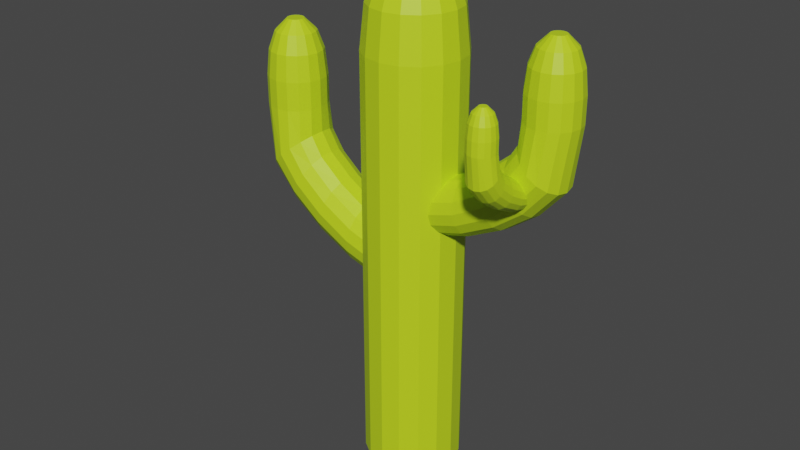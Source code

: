 # Source: cargame-cactus.blend  (saved by Blender 3.1.7; exported with 4.5.12 LTS)
import bpy
from mathutils import Matrix  # noqa: F401  (used for matrix-valued properties, if any)

bpy.ops.wm.read_factory_settings(use_empty=True)
scene = bpy.context.scene
scene.name = 'Scene'

# ---- collections
col_collection = bpy.data.collections.new('Collection'); scene.collection.children.link(col_collection)

# ---- materials (node trees are filled in below, after node groups)
mat_material_001 = bpy.data.materials.new('Material.001')
mat_material_001.use_transparent_shadow = False

# ---- material node trees
mat_material_001.use_nodes = True; mat_material_001.node_tree.nodes.clear()
_N = mat_material_001.node_tree.nodes; _L = mat_material_001.node_tree.links
n0 = _N.new('ShaderNodeBsdfPrincipled'); n0.name = 'Principled BSDF'; n0.location = (10, 300)
n0.distribution = 'GGX'
n0.subsurface_method = 'RANDOM_WALK_SKIN'
n0.inputs[0].default_value = (0.5583, 0.7991, 0.0137, 1.0)
n0.inputs[3].default_value = 1.45
n0.inputs[27].default_value = (0.0, 0.0, 0.0, 1.0)
n0.inputs[28].default_value = 1.0
n1 = _N.new('ShaderNodeOutputMaterial'); n1.name = 'Material Output'; n1.location = (300, 300)
_L.new(n0.outputs[0], n1.inputs[0])
n1.is_active_output = True

# ---- world
world_world = bpy.data.worlds.new('World'); scene.world = world_world
world_world.use_nodes = True; world_world.node_tree.nodes.clear()
_N = world_world.node_tree.nodes; _L = world_world.node_tree.links
n0 = _N.new('ShaderNodeOutputWorld'); n0.name = 'World Output'; n0.location = (300, 300)
n1 = _N.new('ShaderNodeBackground'); n1.name = 'Background'; n1.location = (10, 300)
n1.inputs[0].default_value = (0.05088, 0.05088, 0.05088, 1.0)
_L.new(n1.outputs[0], n0.inputs[0])
n0.is_active_output = True
world_world.color = (0.05088, 0.05088, 0.05088)
world_world.use_sun_shadow = False
world_world.sun_shadow_jitter_overblur = 0.0

# ---- meshes
me_cylinder = bpy.data.meshes.new('Cylinder')
me_cylinder.from_pydata([(0.0, 1.0, 0.0008426), (0.3827, 0.9239, 0.0008426), (0.7071, 0.7071, 0.0008426), (0.9239, 0.3827, 0.0008426), (1.0, -4.371e-08, 0.0008426), (0.9239, -0.3827, 0.0008426), (0.7071, -0.7071, 0.0008426), (0.3827, -0.9239, 0.0008426), (-8.742e-08, -1.0, 0.0008426), (-0.3827, -0.9239, 0.0008426), (-0.7071, -0.7071, 0.0008426), (-0.9239, -0.3827, 0.0008426), (-1.0, 1.192e-08, 0.0008426), (-0.9239, 0.3827, 0.0008426), (-0.7071, 0.7071, 0.0008426), (-0.3827, 0.9239, 0.0008426), (-1.816e-07, 0.2872, 10.53), (0.1099, 0.2654, 10.53), (0.2031, 0.2031, 10.53), (0.2654, 0.1099, 10.53), (0.2872, -1.97e-07, 10.53), (0.2654, -0.1099, 10.53), (0.2031, -0.2031, 10.53), (0.1099, -0.2654, 10.53), (2.93e-08, -0.2872, 10.53), (-0.1099, -0.2654, 10.53), (-0.2031, -0.2031, 10.53), (-0.2654, -0.1099, 10.53), (-0.2872, -1.033e-07, 10.53), (-0.2654, 0.1099, 10.53), (-0.2031, 0.2031, 10.53), (-0.1099, 0.2654, 10.53), (0.0, 1.0, 8.648), (0.3827, 0.9239, 8.648), (0.7071, 0.7071, 8.648), (0.9239, 0.3827, 8.648), (1.0, -4.371e-08, 8.648), (0.9239, -0.3827, 8.648), (0.7071, -0.7071, 8.648), (0.3827, -0.9239, 8.648), (-8.742e-08, -1.0, 8.648), (-0.3827, -0.9239, 8.648), (-0.7071, -0.7071, 8.648), (-0.9239, -0.3827, 8.648), (-1.0, 1.192e-08, 8.648), (-0.9239, 0.3827, 8.648), (-0.7071, 0.7071, 8.648), (-0.3827, 0.9239, 8.648), (-2.719e-08, 0.9094, 9.522), (-7.896e-08, 0.6904, 10.13), (0.2642, 0.6379, 10.13), (0.348, 0.8402, 9.522), (0.4882, 0.4882, 10.13), (0.6431, 0.6431, 9.522), (0.6379, 0.2642, 10.13), (0.8402, 0.348, 9.522), (0.6904, -1.105e-07, 10.13), (0.9094, -6.714e-08, 9.522), (0.6379, -0.2642, 10.13), (0.8402, -0.348, 9.522), (0.4882, -0.4882, 10.13), (0.6431, -0.6431, 9.522), (0.2642, -0.6379, 10.13), (0.348, -0.8402, 9.522), (-3.964e-08, -0.6904, 10.13), (-7.372e-08, -0.9094, 9.522), (-0.2642, -0.6379, 10.13), (-0.348, -0.8402, 9.522), (-0.4882, -0.4882, 10.13), (-0.6431, -0.6431, 9.522), (-0.6379, -0.2642, 10.13), (-0.8402, -0.348, 9.522), (-0.6904, -3.922e-08, 10.13), (-0.9094, -5.675e-09, 9.522), (-0.6379, 0.2642, 10.13), (-0.8402, 0.348, 9.522), (-0.4882, 0.4882, 10.13), (-0.6431, 0.6431, 9.522), (-0.2642, 0.6379, 10.13), (-0.348, 0.8402, 9.522), (0.6992, 0.5894, 5.807), (0.6992, 0.5445, 5.582), (0.6992, 0.4168, 5.391), (0.6992, 0.2255, 5.263), (0.6992, -4.044e-07, 5.218), (0.6992, -0.2255, 5.263), (0.6992, -0.4168, 5.391), (0.6992, -0.5445, 5.582), (0.6992, -0.5894, 5.807), (0.6992, -0.5445, 6.033), (0.6992, -0.4168, 6.224), (0.6992, -0.2255, 6.352), (0.6992, -5.3e-07, 6.397), (0.6992, 0.2255, 6.352), (0.6992, 0.4168, 6.224), (0.6992, 0.5445, 6.033), (2.931, 0.152, 9.523), (2.989, 0.1405, 9.523), (3.038, 0.1075, 9.523), (3.071, 0.05818, 9.523), (3.083, -5.629e-07, 9.523), (3.071, -0.05818, 9.523), (3.038, -0.1075, 9.523), (2.989, -0.1405, 9.523), (2.931, -0.152, 9.523), (2.872, -0.1405, 9.523), (2.823, -0.1075, 9.523), (2.79, -0.05818, 9.523), (2.779, -5.133e-07, 9.523), (2.79, 0.05818, 9.523), (2.823, 0.1075, 9.523), (2.872, 0.1405, 9.523), (2.931, 0.5293, 8.529), (3.133, 0.489, 8.529), (3.305, 0.3743, 8.529), (3.42, 0.2026, 8.529), (3.46, -4.817e-07, 8.529), (3.42, -0.2026, 8.529), (3.305, -0.3743, 8.529), (3.133, -0.489, 8.529), (2.931, -0.5293, 8.529), (2.728, -0.489, 8.529), (2.556, -0.3743, 8.529), (2.442, -0.2026, 8.529), (2.401, -4.523e-07, 8.529), (2.442, 0.2026, 8.529), (2.556, 0.3743, 8.529), (2.728, 0.489, 8.529), (2.931, 0.4814, 8.991), (2.931, 0.3655, 9.311), (3.07, 0.3376, 9.311), (3.115, 0.4447, 8.991), (3.189, 0.2584, 9.311), (3.271, 0.3404, 8.991), (3.268, 0.1399, 9.311), (3.375, 0.1842, 8.991), (3.296, -5.171e-07, 9.311), (3.412, -4.941e-07, 8.991), (3.268, -0.1399, 9.311), (3.375, -0.1842, 8.991), (3.189, -0.2584, 9.311), (3.271, -0.3404, 8.991), (3.07, -0.3376, 9.311), (3.115, -0.4448, 8.991), (2.931, -0.3655, 9.311), (2.931, -0.4814, 8.991), (2.791, -0.3376, 9.311), (2.746, -0.4448, 8.991), (2.672, -0.2584, 9.311), (2.59, -0.3404, 8.991), (2.593, -0.1399, 9.311), (2.486, -0.1842, 8.991), (2.565, -4.794e-07, 9.311), (2.449, -4.616e-07, 8.991), (2.593, 0.1399, 9.311), (2.486, 0.1842, 8.991), (2.672, 0.2584, 9.311), (2.59, 0.3404, 8.991), (2.791, 0.3376, 9.311), (2.746, 0.4447, 8.991), (2.728, 0.489, 8.018), (2.931, 0.5293, 8.018), (3.133, 0.489, 8.018), (3.305, 0.3743, 8.018), (3.42, 0.2026, 8.018), (3.46, -4.817e-07, 8.018), (3.42, -0.2026, 8.018), (3.305, -0.3743, 8.018), (3.133, -0.489, 8.018), (2.931, -0.5293, 8.018), (2.728, -0.489, 8.018), (2.556, -0.3743, 8.018), (2.442, -0.2026, 8.018), (2.401, -4.523e-07, 8.018), (2.442, 0.2026, 8.018), (2.556, 0.3743, 8.018), (2.843, 0.5894, 7.203), (2.486, 0.5894, 6.745), (1.96, 0.5894, 6.335), (1.338, 0.5894, 6.004), (3.016, 0.5445, 7.058), (2.599, 0.5445, 6.55), (2.038, 0.5445, 6.123), (1.377, 0.5445, 5.782), (3.163, 0.4168, 6.935), (2.694, 0.4168, 6.384), (2.103, 0.4168, 5.944), (1.411, 0.4168, 5.593), (3.26, 0.2255, 6.853), (2.758, 0.2255, 6.274), (2.147, 0.2255, 5.824), (1.433, 0.2255, 5.467), (3.295, -4.327e-07, 6.825), (2.781, -4.15e-07, 6.235), (2.162, -4.092e-07, 5.782), (1.441, -4.056e-07, 5.423), (3.26, -0.2255, 6.853), (2.758, -0.2255, 6.274), (2.147, -0.2255, 5.824), (1.433, -0.2255, 5.467), (3.163, -0.4168, 6.935), (2.694, -0.4168, 6.384), (2.103, -0.4168, 5.944), (1.411, -0.4168, 5.593), (3.016, -0.5445, 7.058), (2.599, -0.5445, 6.55), (2.038, -0.5445, 6.123), (1.377, -0.5445, 5.782), (2.843, -0.5894, 7.203), (2.486, -0.5894, 6.745), (1.96, -0.5894, 6.335), (1.338, -0.5894, 6.004), (2.671, -0.5445, 7.348), (2.373, -0.5445, 6.941), (1.883, -0.5445, 6.547), (1.299, -0.5445, 6.226), (2.524, -0.4168, 7.471), (2.278, -0.4168, 7.106), (1.818, -0.4168, 6.727), (1.266, -0.4168, 6.414), (2.426, -0.2255, 7.553), (2.214, -0.2255, 7.217), (1.774, -0.2255, 6.847), (1.244, -0.2255, 6.54), (2.392, -5.017e-07, 7.582), (2.191, -5.194e-07, 7.256), (1.759, -5.252e-07, 6.889), (1.236, -5.288e-07, 6.584), (2.426, 0.2255, 7.553), (2.214, 0.2255, 7.217), (1.774, 0.2255, 6.847), (1.244, 0.2255, 6.54), (2.524, 0.4168, 7.471), (2.278, 0.4168, 7.106), (1.818, 0.4168, 6.727), (1.266, 0.4168, 6.414), (1.299, 0.5445, 6.226), (1.883, 0.5445, 6.547), (2.373, 0.5445, 6.941), (2.671, 0.5445, 7.348), (-0.4431, -0.6684, 4.445), (-0.4431, -0.6175, 4.189), (-0.4431, -0.4726, 3.972), (-0.4431, -0.2558, 3.827), (-0.4431, 1.028e-07, 3.776), (-0.4431, 0.2558, 3.827), (-0.4431, 0.4726, 3.972), (-0.4431, 0.6175, 4.189), (-0.4431, 0.6684, 4.445), (-0.4431, 0.6175, 4.7), (-0.4431, 0.4726, 4.917), (-0.4431, 0.2558, 5.062), (-0.4431, 2.452e-07, 5.113), (-0.4431, -0.2558, 5.062), (-0.4431, -0.4726, 4.917), (-0.4431, -0.6175, 4.7), (-2.974, -0.1724, 8.659), (-3.04, -0.1593, 8.659), (-3.096, -0.1219, 8.659), (-3.133, -0.06599, 8.659), (-3.146, -5.982e-07, 8.659), (-3.133, 0.06599, 8.659), (-3.096, 0.1219, 8.659), (-3.04, 0.1593, 8.659), (-2.974, 0.1724, 8.659), (-2.908, 0.1593, 8.659), (-2.852, 0.1219, 8.659), (-2.814, 0.06599, 8.659), (-2.801, -5.421e-07, 8.659), (-2.814, -0.06599, 8.659), (-2.852, -0.1219, 8.659), (-2.908, -0.1593, 8.659), (-2.974, -0.6003, 7.531), (-3.203, -0.5546, 7.531), (-3.398, -0.4245, 7.531), (-3.528, -0.2297, 7.531), (-3.574, -8.297e-07, 7.531), (-3.528, 0.2297, 7.531), (-3.398, 0.4245, 7.531), (-3.203, 0.5546, 7.531), (-2.974, 0.6003, 7.531), (-2.744, 0.5546, 7.531), (-2.549, 0.4245, 7.531), (-2.419, 0.2297, 7.531), (-2.373, -4.719e-07, 7.531), (-2.419, -0.2297, 7.531), (-2.549, -0.4245, 7.531), (-2.744, -0.5546, 7.531), (-2.974, -0.546, 8.055), (-2.974, -0.4145, 8.418), (-3.132, -0.3829, 8.418), (-3.183, -0.5044, 8.055), (-3.267, -0.2931, 8.418), (-3.36, -0.386, 8.055), (-3.357, -0.1586, 8.418), (-3.478, -0.2089, 8.055), (-3.388, -7.291e-07, 8.418), (-3.52, -7.979e-07, 8.055), (-3.357, 0.1586, 8.418), (-3.478, 0.2089, 8.055), (-3.267, 0.2931, 8.418), (-3.36, 0.386, 8.055), (-3.132, 0.3829, 8.418), (-3.183, 0.5044, 8.055), (-2.974, 0.4145, 8.418), (-2.974, 0.546, 8.055), (-2.815, 0.3829, 8.418), (-2.765, 0.5044, 8.055), (-2.681, 0.2931, 8.418), (-2.588, 0.386, 8.055), (-2.591, 0.1586, 8.418), (-2.469, 0.2089, 8.055), (-2.559, -5.017e-07, 8.418), (-2.428, -4.79e-07, 8.055), (-2.591, -0.1586, 8.418), (-2.469, -0.2089, 8.055), (-2.681, -0.2931, 8.418), (-2.588, -0.386, 8.055), (-2.815, -0.3829, 8.418), (-2.765, -0.5044, 8.055), (-2.744, -0.5546, 6.951), (-2.974, -0.6003, 6.951), (-3.203, -0.5546, 6.951), (-3.398, -0.4245, 6.951), (-3.528, -0.2297, 6.951), (-3.574, -8.297e-07, 6.951), (-3.528, 0.2297, 6.951), (-3.398, 0.4245, 6.951), (-3.203, 0.5546, 6.951), (-2.974, 0.6003, 6.951), (-2.744, 0.5546, 6.951), (-2.549, 0.4245, 6.951), (-2.419, 0.2297, 6.951), (-2.373, -4.719e-07, 6.951), (-2.419, -0.2297, 6.951), (-2.549, -0.4245, 6.951), (-2.875, -0.6684, 6.028), (-2.469, -0.6684, 5.508), (-1.873, -0.6684, 5.043), (-1.168, -0.6684, 4.667), (-3.071, -0.6175, 5.863), (-2.597, -0.6175, 5.287), (-1.961, -0.6175, 4.803), (-1.212, -0.6175, 4.415), (-3.237, -0.4726, 5.724), (-2.706, -0.4726, 5.099), (-2.035, -0.4726, 4.599), (-1.25, -0.4726, 4.202), (-3.348, -0.2558, 5.631), (-2.778, -0.2558, 4.973), (-2.085, -0.2558, 4.463), (-1.275, -0.2558, 4.059), (-3.387, -8.243e-07, 5.598), (-2.804, -6.544e-07, 4.929), (-2.102, -4.323e-07, 4.415), (-1.284, -1.698e-07, 4.009), (-3.348, 0.2558, 5.631), (-2.778, 0.2558, 4.973), (-2.085, 0.2558, 4.463), (-1.275, 0.2558, 4.059), (-3.237, 0.4726, 5.724), (-2.706, 0.4726, 5.099), (-2.035, 0.4726, 4.599), (-1.25, 0.4726, 4.202), (-3.071, 0.6175, 5.863), (-2.597, 0.6175, 5.287), (-1.961, 0.6175, 4.803), (-1.212, 0.6175, 4.415), (-2.875, 0.6684, 6.028), (-2.469, 0.6684, 5.508), (-1.873, 0.6684, 5.043), (-1.168, 0.6684, 4.667), (-2.679, 0.6175, 6.192), (-2.342, 0.6175, 5.73), (-1.786, 0.6175, 5.284), (-1.123, 0.6175, 4.919), (-2.513, 0.4726, 6.331), (-2.233, 0.4726, 5.917), (-1.712, 0.4726, 5.487), (-1.086, 0.4726, 5.133), (-2.402, 0.2558, 6.425), (-2.161, 0.2558, 6.043), (-1.662, 0.2558, 5.624), (-1.061, 0.2558, 5.275), (-2.363, -4.124e-07, 6.457), (-2.135, -3.182e-07, 6.087), (-1.645, -1.518e-07, 5.671), (-1.052, 4.551e-08, 5.325), (-2.402, -0.2558, 6.425), (-2.161, -0.2558, 6.043), (-1.662, -0.2558, 5.624), (-1.061, -0.2558, 5.275), (-2.513, -0.4726, 6.331), (-2.233, -0.4726, 5.917), (-1.712, -0.4726, 5.487), (-1.086, -0.4726, 5.133), (-1.123, -0.6175, 4.919), (-1.786, -0.6175, 5.284), (-2.342, -0.6175, 5.73), (-2.679, -0.6175, 6.192), (2.837, -0.2867, 6.691), (2.813, -0.2867, 6.574), (2.747, -0.2867, 6.475), (2.648, -0.2867, 6.409), (2.53, -0.2867, 6.385), (2.413, -0.2867, 6.409), (2.314, -0.2867, 6.475), (2.248, -0.2867, 6.574), (2.224, -0.2867, 6.691), (2.248, -0.2867, 6.809), (2.314, -0.2867, 6.908), (2.413, -0.2867, 6.974), (2.53, -0.2867, 6.998), (2.648, -0.2867, 6.974), (2.747, -0.2867, 6.908), (2.813, -0.2867, 6.809), (2.609, -1.446, 8.621), (2.603, -1.476, 8.621), (2.586, -1.501, 8.621), (2.561, -1.519, 8.621), (2.53, -1.525, 8.621), (2.5, -1.519, 8.621), (2.475, -1.501, 8.621), (2.457, -1.476, 8.621), (2.451, -1.446, 8.621), (2.457, -1.415, 8.621), (2.475, -1.39, 8.621), (2.5, -1.373, 8.621), (2.53, -1.367, 8.621), (2.561, -1.373, 8.621), (2.586, -1.39, 8.621), (2.603, -1.415, 8.621), (2.805, -1.446, 8.105), (2.784, -1.551, 8.105), (2.725, -1.64, 8.105), (2.636, -1.7, 8.105), (2.53, -1.721, 8.105), (2.425, -1.7, 8.105), (2.336, -1.64, 8.105), (2.276, -1.551, 8.105), (2.255, -1.446, 8.105), (2.276, -1.34, 8.105), (2.336, -1.251, 8.105), (2.425, -1.192, 8.105), (2.53, -1.171, 8.105), (2.636, -1.192, 8.105), (2.725, -1.251, 8.105), (2.784, -1.34, 8.105), (2.78, -1.446, 8.345), (2.72, -1.446, 8.511), (2.706, -1.518, 8.511), (2.761, -1.541, 8.345), (2.665, -1.58, 8.511), (2.707, -1.622, 8.345), (2.603, -1.621, 8.511), (2.626, -1.677, 8.345), (2.53, -1.635, 8.511), (2.53, -1.696, 8.345), (2.458, -1.621, 8.511), (2.435, -1.677, 8.345), (2.396, -1.58, 8.511), (2.354, -1.622, 8.345), (2.355, -1.518, 8.511), (2.299, -1.541, 8.345), (2.341, -1.446, 8.511), (2.28, -1.446, 8.345), (2.355, -1.373, 8.511), (2.299, -1.35, 8.345), (2.396, -1.311, 8.511), (2.354, -1.269, 8.345), (2.458, -1.27, 8.511), (2.435, -1.215, 8.345), (2.53, -1.256, 8.511), (2.53, -1.196, 8.345), (2.603, -1.27, 8.511), (2.626, -1.215, 8.345), (2.665, -1.311, 8.511), (2.707, -1.269, 8.345), (2.706, -1.373, 8.511), (2.761, -1.35, 8.345), (2.784, -1.34, 7.839), (2.805, -1.446, 7.839), (2.784, -1.551, 7.839), (2.725, -1.64, 7.839), (2.636, -1.7, 7.839), (2.53, -1.721, 7.839), (2.425, -1.7, 7.839), (2.336, -1.64, 7.839), (2.276, -1.551, 7.839), (2.255, -1.446, 7.839), (2.276, -1.34, 7.839), (2.336, -1.251, 7.839), (2.425, -1.192, 7.839), (2.53, -1.171, 7.839), (2.636, -1.192, 7.839), (2.725, -1.251, 7.839), (2.837, -1.4, 7.416), (2.837, -1.215, 7.178), (2.837, -0.9417, 6.966), (2.837, -0.6186, 6.793), (2.813, -1.49, 7.341), (2.813, -1.273, 7.077), (2.813, -0.9818, 6.856), (2.813, -0.6389, 6.678), (2.747, -1.566, 7.277), (2.747, -1.323, 6.991), (2.747, -1.016, 6.762), (2.747, -0.6562, 6.58), (2.648, -1.617, 7.235), (2.648, -1.356, 6.934), (2.648, -1.038, 6.7), (2.648, -0.6677, 6.515), (2.53, -1.635, 7.22), (2.53, -1.368, 6.913), (2.53, -1.046, 6.678), (2.53, -0.6717, 6.492), (2.413, -1.617, 7.235), (2.413, -1.356, 6.934), (2.413, -1.038, 6.7), (2.413, -0.6677, 6.515), (2.314, -1.566, 7.277), (2.314, -1.323, 6.991), (2.314, -1.016, 6.762), (2.314, -0.6562, 6.58), (2.248, -1.49, 7.341), (2.248, -1.273, 7.077), (2.248, -0.9818, 6.856), (2.248, -0.6389, 6.678), (2.224, -1.4, 7.416), (2.224, -1.215, 7.178), (2.224, -0.9417, 6.966), (2.224, -0.6186, 6.793), (2.248, -1.311, 7.492), (2.248, -1.156, 7.28), (2.248, -0.9016, 7.076), (2.248, -0.5982, 6.909), (2.314, -1.234, 7.556), (2.314, -1.106, 7.366), (2.314, -0.8677, 7.169), (2.314, -0.581, 7.007), (2.413, -1.184, 7.598), (2.413, -1.073, 7.423), (2.413, -0.845, 7.231), (2.413, -0.5695, 7.072), (2.53, -1.166, 7.613), (2.53, -1.062, 7.444), (2.53, -0.837, 7.253), (2.53, -0.5654, 7.095), (2.648, -1.184, 7.598), (2.648, -1.073, 7.423), (2.648, -0.845, 7.231), (2.648, -0.5695, 7.072), (2.747, -1.234, 7.556), (2.747, -1.106, 7.366), (2.747, -0.8677, 7.169), (2.747, -0.581, 7.007), (2.813, -0.5982, 6.909), (2.813, -0.9016, 7.076), (2.813, -1.156, 7.28), (2.813, -1.311, 7.492)], [], [(0, 32, 33, 1), (37, 36, 57, 59), (38, 37, 59, 61), (39, 38, 61, 63), (40, 39, 63, 65), (41, 40, 65, 67), (42, 41, 67, 69), (43, 42, 69, 71), (44, 43, 71, 73), (45, 44, 73, 75), (46, 45, 75, 77), (47, 46, 77, 79), (35, 34, 53, 55), (36, 35, 55, 57), (0, 1, 2, 3, 4, 5, 6, 7, 8, 9, 10, 11, 12, 13, 14, 15), (50, 49, 16, 17), (1, 33, 34, 2), (2, 34, 35, 3), (3, 35, 36, 4), (4, 36, 37, 5), (5, 37, 38, 6), (6, 38, 39, 7), (7, 39, 40, 8), (8, 40, 41, 9), (9, 41, 42, 10), (10, 42, 43, 11), (11, 43, 44, 12), (12, 44, 45, 13), (13, 45, 46, 14), (14, 46, 47, 15), (15, 47, 32, 0), (17, 16, 31, 30, 29, 28, 27, 26, 25, 24, 23, 22, 21, 20, 19, 18), (49, 78, 31, 16), (52, 50, 17, 18), (54, 52, 18, 19), (56, 54, 19, 20), (58, 56, 20, 21), (60, 58, 21, 22), (62, 60, 22, 23), (64, 62, 23, 24), (66, 64, 24, 25), (68, 66, 25, 26), (70, 68, 26, 27), (72, 70, 27, 28), (74, 72, 28, 29), (76, 74, 29, 30), (78, 76, 30, 31), (33, 32, 48, 51), (34, 33, 51, 53), (49, 50, 51, 48), (50, 52, 53, 51), (52, 54, 55, 53), (54, 56, 57, 55), (56, 58, 59, 57), (58, 60, 61, 59), (60, 62, 63, 61), (62, 64, 65, 63), (64, 66, 67, 65), (66, 68, 69, 67), (68, 70, 71, 69), (70, 72, 73, 71), (72, 74, 75, 73), (74, 76, 77, 75), (76, 78, 79, 77), (78, 49, 48, 79), (32, 47, 79, 48), (161, 112, 113, 162), (117, 116, 137, 139), (118, 117, 139, 141), (119, 118, 141, 143), (120, 119, 143, 145), (121, 120, 145, 147), (122, 121, 147, 149), (123, 122, 149, 151), (124, 123, 151, 153), (125, 124, 153, 155), (126, 125, 155, 157), (127, 126, 157, 159), (115, 114, 133, 135), (116, 115, 135, 137), (80, 81, 82, 83, 84, 85, 86, 87, 88, 89, 90, 91, 92, 93, 94, 95), (130, 129, 96, 97), (162, 113, 114, 163), (163, 114, 115, 164), (164, 115, 116, 165), (165, 116, 117, 166), (166, 117, 118, 167), (167, 118, 119, 168), (168, 119, 120, 169), (169, 120, 121, 170), (170, 121, 122, 171), (171, 122, 123, 172), (172, 123, 124, 173), (173, 124, 125, 174), (174, 125, 126, 175), (175, 126, 127, 160), (160, 127, 112, 161), (97, 96, 111, 110, 109, 108, 107, 106, 105, 104, 103, 102, 101, 100, 99, 98), (129, 158, 111, 96), (132, 130, 97, 98), (134, 132, 98, 99), (136, 134, 99, 100), (138, 136, 100, 101), (140, 138, 101, 102), (142, 140, 102, 103), (144, 142, 103, 104), (146, 144, 104, 105), (148, 146, 105, 106), (150, 148, 106, 107), (152, 150, 107, 108), (154, 152, 108, 109), (156, 154, 109, 110), (158, 156, 110, 111), (113, 112, 128, 131), (114, 113, 131, 133), (129, 130, 131, 128), (130, 132, 133, 131), (132, 134, 135, 133), (134, 136, 137, 135), (136, 138, 139, 137), (138, 140, 141, 139), (140, 142, 143, 141), (142, 144, 145, 143), (144, 146, 147, 145), (146, 148, 149, 147), (148, 150, 151, 149), (150, 152, 153, 151), (152, 154, 155, 153), (154, 156, 157, 155), (156, 158, 159, 157), (158, 129, 128, 159), (112, 127, 159, 128), (239, 160, 161, 176), (232, 175, 160, 239), (228, 174, 175, 232), (224, 173, 174, 228), (220, 172, 173, 224), (216, 171, 172, 220), (212, 170, 171, 216), (208, 169, 170, 212), (204, 168, 169, 208), (200, 167, 168, 204), (196, 166, 167, 200), (192, 165, 166, 196), (188, 164, 165, 192), (184, 163, 164, 188), (180, 162, 163, 184), (176, 161, 162, 180), (80, 179, 183, 81), (179, 178, 182, 183), (178, 177, 181, 182), (177, 176, 180, 181), (81, 183, 187, 82), (183, 182, 186, 187), (182, 181, 185, 186), (181, 180, 184, 185), (82, 187, 191, 83), (187, 186, 190, 191), (186, 185, 189, 190), (185, 184, 188, 189), (83, 191, 195, 84), (191, 190, 194, 195), (190, 189, 193, 194), (189, 188, 192, 193), (84, 195, 199, 85), (195, 194, 198, 199), (194, 193, 197, 198), (193, 192, 196, 197), (85, 199, 203, 86), (199, 198, 202, 203), (198, 197, 201, 202), (197, 196, 200, 201), (86, 203, 207, 87), (203, 202, 206, 207), (202, 201, 205, 206), (201, 200, 204, 205), (87, 207, 211, 88), (207, 206, 210, 211), (206, 205, 209, 210), (205, 204, 208, 209), (88, 211, 215, 89), (211, 210, 214, 215), (210, 209, 213, 214), (209, 208, 212, 213), (89, 215, 219, 90), (215, 214, 218, 219), (214, 213, 217, 218), (213, 212, 216, 217), (90, 219, 223, 91), (219, 218, 222, 223), (218, 217, 221, 222), (217, 216, 220, 221), (91, 223, 227, 92), (223, 222, 226, 227), (222, 221, 225, 226), (221, 220, 224, 225), (92, 227, 231, 93), (227, 226, 230, 231), (226, 225, 229, 230), (225, 224, 228, 229), (93, 231, 235, 94), (231, 230, 234, 235), (230, 229, 233, 234), (229, 228, 232, 233), (94, 235, 236, 95), (235, 234, 237, 236), (234, 233, 238, 237), (233, 232, 239, 238), (95, 236, 179, 80), (236, 237, 178, 179), (237, 238, 177, 178), (238, 239, 176, 177), (321, 272, 273, 322), (277, 276, 297, 299), (278, 277, 299, 301), (279, 278, 301, 303), (280, 279, 303, 305), (281, 280, 305, 307), (282, 281, 307, 309), (283, 282, 309, 311), (284, 283, 311, 313), (285, 284, 313, 315), (286, 285, 315, 317), (287, 286, 317, 319), (275, 274, 293, 295), (276, 275, 295, 297), (240, 241, 242, 243, 244, 245, 246, 247, 248, 249, 250, 251, 252, 253, 254, 255), (290, 289, 256, 257), (322, 273, 274, 323), (323, 274, 275, 324), (324, 275, 276, 325), (325, 276, 277, 326), (326, 277, 278, 327), (327, 278, 279, 328), (328, 279, 280, 329), (329, 280, 281, 330), (330, 281, 282, 331), (331, 282, 283, 332), (332, 283, 284, 333), (333, 284, 285, 334), (334, 285, 286, 335), (335, 286, 287, 320), (320, 287, 272, 321), (257, 256, 271, 270, 269, 268, 267, 266, 265, 264, 263, 262, 261, 260, 259, 258), (289, 318, 271, 256), (292, 290, 257, 258), (294, 292, 258, 259), (296, 294, 259, 260), (298, 296, 260, 261), (300, 298, 261, 262), (302, 300, 262, 263), (304, 302, 263, 264), (306, 304, 264, 265), (308, 306, 265, 266), (310, 308, 266, 267), (312, 310, 267, 268), (314, 312, 268, 269), (316, 314, 269, 270), (318, 316, 270, 271), (273, 272, 288, 291), (274, 273, 291, 293), (289, 290, 291, 288), (290, 292, 293, 291), (292, 294, 295, 293), (294, 296, 297, 295), (296, 298, 299, 297), (298, 300, 301, 299), (300, 302, 303, 301), (302, 304, 305, 303), (304, 306, 307, 305), (306, 308, 309, 307), (308, 310, 311, 309), (310, 312, 313, 311), (312, 314, 315, 313), (314, 316, 317, 315), (316, 318, 319, 317), (318, 289, 288, 319), (272, 287, 319, 288), (399, 320, 321, 336), (392, 335, 320, 399), (388, 334, 335, 392), (384, 333, 334, 388), (380, 332, 333, 384), (376, 331, 332, 380), (372, 330, 331, 376), (368, 329, 330, 372), (364, 328, 329, 368), (360, 327, 328, 364), (356, 326, 327, 360), (352, 325, 326, 356), (348, 324, 325, 352), (344, 323, 324, 348), (340, 322, 323, 344), (336, 321, 322, 340), (240, 339, 343, 241), (339, 338, 342, 343), (338, 337, 341, 342), (337, 336, 340, 341), (241, 343, 347, 242), (343, 342, 346, 347), (342, 341, 345, 346), (341, 340, 344, 345), (242, 347, 351, 243), (347, 346, 350, 351), (346, 345, 349, 350), (345, 344, 348, 349), (243, 351, 355, 244), (351, 350, 354, 355), (350, 349, 353, 354), (349, 348, 352, 353), (244, 355, 359, 245), (355, 354, 358, 359), (354, 353, 357, 358), (353, 352, 356, 357), (245, 359, 363, 246), (359, 358, 362, 363), (358, 357, 361, 362), (357, 356, 360, 361), (246, 363, 367, 247), (363, 362, 366, 367), (362, 361, 365, 366), (361, 360, 364, 365), (247, 367, 371, 248), (367, 366, 370, 371), (366, 365, 369, 370), (365, 364, 368, 369), (248, 371, 375, 249), (371, 370, 374, 375), (370, 369, 373, 374), (369, 368, 372, 373), (249, 375, 379, 250), (375, 374, 378, 379), (374, 373, 377, 378), (373, 372, 376, 377), (250, 379, 383, 251), (379, 378, 382, 383), (378, 377, 381, 382), (377, 376, 380, 381), (251, 383, 387, 252), (383, 382, 386, 387), (382, 381, 385, 386), (381, 380, 384, 385), (252, 387, 391, 253), (387, 386, 390, 391), (386, 385, 389, 390), (385, 384, 388, 389), (253, 391, 395, 254), (391, 390, 394, 395), (390, 389, 393, 394), (389, 388, 392, 393), (254, 395, 396, 255), (395, 394, 397, 396), (394, 393, 398, 397), (393, 392, 399, 398), (255, 396, 339, 240), (396, 397, 338, 339), (397, 398, 337, 338), (398, 399, 336, 337), (481, 432, 433, 482), (437, 436, 457, 459), (438, 437, 459, 461), (439, 438, 461, 463), (440, 439, 463, 465), (441, 440, 465, 467), (442, 441, 467, 469), (443, 442, 469, 471), (444, 443, 471, 473), (445, 444, 473, 475), (446, 445, 475, 477), (447, 446, 477, 479), (435, 434, 453, 455), (436, 435, 455, 457), (400, 401, 402, 403, 404, 405, 406, 407, 408, 409, 410, 411, 412, 413, 414, 415), (450, 449, 416, 417), (482, 433, 434, 483), (483, 434, 435, 484), (484, 435, 436, 485), (485, 436, 437, 486), (486, 437, 438, 487), (487, 438, 439, 488), (488, 439, 440, 489), (489, 440, 441, 490), (490, 441, 442, 491), (491, 442, 443, 492), (492, 443, 444, 493), (493, 444, 445, 494), (494, 445, 446, 495), (495, 446, 447, 480), (480, 447, 432, 481), (417, 416, 431, 430, 429, 428, 427, 426, 425, 424, 423, 422, 421, 420, 419, 418), (449, 478, 431, 416), (452, 450, 417, 418), (454, 452, 418, 419), (456, 454, 419, 420), (458, 456, 420, 421), (460, 458, 421, 422), (462, 460, 422, 423), (464, 462, 423, 424), (466, 464, 424, 425), (468, 466, 425, 426), (470, 468, 426, 427), (472, 470, 427, 428), (474, 472, 428, 429), (476, 474, 429, 430), (478, 476, 430, 431), (433, 432, 448, 451), (434, 433, 451, 453), (449, 450, 451, 448), (450, 452, 453, 451), (452, 454, 455, 453), (454, 456, 457, 455), (456, 458, 459, 457), (458, 460, 461, 459), (460, 462, 463, 461), (462, 464, 465, 463), (464, 466, 467, 465), (466, 468, 469, 467), (468, 470, 471, 469), (470, 472, 473, 471), (472, 474, 475, 473), (474, 476, 477, 475), (476, 478, 479, 477), (478, 449, 448, 479), (432, 447, 479, 448), (559, 480, 481, 496), (552, 495, 480, 559), (548, 494, 495, 552), (544, 493, 494, 548), (540, 492, 493, 544), (536, 491, 492, 540), (532, 490, 491, 536), (528, 489, 490, 532), (524, 488, 489, 528), (520, 487, 488, 524), (516, 486, 487, 520), (512, 485, 486, 516), (508, 484, 485, 512), (504, 483, 484, 508), (500, 482, 483, 504), (496, 481, 482, 500), (400, 499, 503, 401), (499, 498, 502, 503), (498, 497, 501, 502), (497, 496, 500, 501), (401, 503, 507, 402), (503, 502, 506, 507), (502, 501, 505, 506), (501, 500, 504, 505), (402, 507, 511, 403), (507, 506, 510, 511), (506, 505, 509, 510), (505, 504, 508, 509), (403, 511, 515, 404), (511, 510, 514, 515), (510, 509, 513, 514), (509, 508, 512, 513), (404, 515, 519, 405), (515, 514, 518, 519), (514, 513, 517, 518), (513, 512, 516, 517), (405, 519, 523, 406), (519, 518, 522, 523), (518, 517, 521, 522), (517, 516, 520, 521), (406, 523, 527, 407), (523, 522, 526, 527), (522, 521, 525, 526), (521, 520, 524, 525), (407, 527, 531, 408), (527, 526, 530, 531), (526, 525, 529, 530), (525, 524, 528, 529), (408, 531, 535, 409), (531, 530, 534, 535), (530, 529, 533, 534), (529, 528, 532, 533), (409, 535, 539, 410), (535, 534, 538, 539), (534, 533, 537, 538), (533, 532, 536, 537), (410, 539, 543, 411), (539, 538, 542, 543), (538, 537, 541, 542), (537, 536, 540, 541), (411, 543, 547, 412), (543, 542, 546, 547), (542, 541, 545, 546), (541, 540, 544, 545), (412, 547, 551, 413), (547, 546, 550, 551), (546, 545, 549, 550), (545, 544, 548, 549), (413, 551, 555, 414), (551, 550, 554, 555), (550, 549, 553, 554), (549, 548, 552, 553), (414, 555, 556, 415), (555, 554, 557, 556), (554, 553, 558, 557), (553, 552, 559, 558), (415, 556, 499, 400), (556, 557, 498, 499), (557, 558, 497, 498), (558, 559, 496, 497)])
_uv = me_cylinder.uv_layers.new(name='UVMap')
_uv.uv.foreach_set('vector', [1.0, 0.5, 1.0, 0.9209, 0.9375, 0.9209, 0.9375, 0.5, 0.6875, 0.9209, 0.75, 0.9209, 0.7448, 0.9475, 0.6927, 0.9475, 0.625, 0.9209, 0.6875, 0.9209, 0.6823, 0.9475, 0.6302, 0.9475, 0.5625, 0.9209, 0.625, 0.9209, 0.6198, 0.9475, 0.5677, 0.9475, 0.5, 0.9209, 0.5625, 0.9209, 0.5573, 0.9475, 0.5052, 0.9475, 0.4375, 0.9209, 0.5, 0.9209, 0.4948, 0.9475, 0.4427, 0.9475, 0.375, 0.9209, 0.4375, 0.9209, 0.4323, 0.9475, 0.3802, 0.9475, 0.3125, 0.9209, 0.375, 0.9209, 0.3698, 0.9475, 0.3177, 0.9475, 0.25, 0.9209, 0.3125, 0.9209, 0.3073, 0.9475, 0.2552, 0.9475, 0.1875, 0.9209, 0.25, 0.9209, 0.2448, 0.9475, 0.1927, 0.9475, 0.125, 0.9209, 0.1875, 0.9209, 0.1823, 0.9475, 0.1302, 0.9475, 0.0625, 0.9209, 0.125, 0.9209, 0.1198, 0.9475, 0.06765, 0.9475, 0.8125, 0.9209, 0.875, 0.9209, 0.8698, 0.9475, 0.8177, 0.9475, 0.75, 0.9209, 0.8125, 0.9209, 0.8073, 0.9475, 0.7552, 0.9475, 0.75, 0.49, 0.8418, 0.4717, 0.9197, 0.4197, 0.9717, 0.3418, 0.99, 0.25, 0.9717, 0.1582, 0.9197, 0.08029, 0.8418, 0.02827, 0.75, 0.01, 0.6582, 0.02827, 0.5803, 0.08029, 0.5283, 0.1582, 0.51, 0.25, 0.5283, 0.3418, 0.5803, 0.4197, 0.6582, 0.4717, 0.9513, 0.9749, 0.9862, 0.9749, 0.9745, 1.0, 0.963, 1.0, 0.9375, 0.5, 0.9375, 0.9209, 0.875, 0.9209, 0.875, 0.5, 0.875, 0.5, 0.875, 0.9209, 0.8125, 0.9209, 0.8125, 0.5, 0.8125, 0.5, 0.8125, 0.9209, 0.75, 0.9209, 0.75, 0.5, 0.75, 0.5, 0.75, 0.9209, 0.6875, 0.9209, 0.6875, 0.5, 0.6875, 0.5, 0.6875, 0.9209, 0.625, 0.9209, 0.625, 0.5, 0.625, 0.5, 0.625, 0.9209, 0.5625, 0.9209, 0.5625, 0.5, 0.5625, 0.5, 0.5625, 0.9209, 0.5, 0.9209, 0.5, 0.5, 0.5, 0.5, 0.5, 0.9209, 0.4375, 0.9209, 0.4375, 0.5, 0.4375, 0.5, 0.4375, 0.9209, 0.375, 0.9209, 0.375, 0.5, 0.375, 0.5, 0.375, 0.9209, 0.3125, 0.9209, 0.3125, 0.5, 0.3125, 0.5, 0.3125, 0.9209, 0.25, 0.9209, 0.25, 0.5, 0.25, 0.5, 0.25, 0.9209, 0.1875, 0.9209, 0.1875, 0.5, 0.1875, 0.5, 0.1875, 0.9209, 0.125, 0.9209, 0.125, 0.5, 0.125, 0.5, 0.125, 0.9209, 0.0625, 0.9209, 0.0625, 0.5, 0.0625, 0.5, 0.0625, 0.9209, 0.0, 0.9209, 0.0, 0.5, 0.2668, 0.2905, 0.25, 0.2938, 0.2332, 0.2905, 0.219, 0.281, 0.2095, 0.2668, 0.2062, 0.25, 0.2095, 0.2332, 0.219, 0.219, 0.2332, 0.2095, 0.25, 0.2062, 0.2668, 0.2095, 0.281, 0.219, 0.2905, 0.2332, 0.2938, 0.25, 0.2905, 0.2668, 0.281, 0.281, 0.01376, 0.9749, 0.04874, 0.9749, 0.03696, 1.0, 0.02554, 1.0, 0.8888, 0.9749, 0.9237, 0.9749, 0.912, 1.0, 0.9005, 1.0, 0.8263, 0.9749, 0.8612, 0.9749, 0.8495, 1.0, 0.838, 1.0, 0.7638, 0.9749, 0.7987, 0.9749, 0.787, 1.0, 0.7755, 1.0, 0.7013, 0.9749, 0.7362, 0.9749, 0.7245, 1.0, 0.713, 1.0, 0.6388, 0.9749, 0.6737, 0.9749, 0.662, 1.0, 0.6505, 1.0, 0.5763, 0.9749, 0.6112, 0.9749, 0.5995, 1.0, 0.588, 1.0, 0.5138, 0.9749, 0.5487, 0.9749, 0.537, 1.0, 0.5255, 1.0, 0.4513, 0.9749, 0.4862, 0.9749, 0.4745, 1.0, 0.463, 1.0, 0.3888, 0.9749, 0.4237, 0.9749, 0.412, 1.0, 0.4005, 1.0, 0.3263, 0.9749, 0.3612, 0.9749, 0.3495, 1.0, 0.338, 1.0, 0.2638, 0.9749, 0.2987, 0.9749, 0.287, 1.0, 0.2755, 1.0, 0.2013, 0.9749, 0.2362, 0.9749, 0.2245, 1.0, 0.213, 1.0, 0.1388, 0.9749, 0.1737, 0.9749, 0.162, 1.0, 0.1505, 1.0, 0.07626, 0.9749, 0.1112, 0.9749, 0.09946, 1.0, 0.08804, 1.0, 0.9375, 0.9209, 1.0, 0.9209, 0.9948, 0.9475, 0.9427, 0.9475, 0.875, 0.9209, 0.9375, 0.9209, 0.9323, 0.9475, 0.8802, 0.9475, 0.9862, 0.9749, 0.9513, 0.9749, 0.9427, 0.9475, 0.9948, 0.9475, 0.9237, 0.9749, 0.8888, 0.9749, 0.8802, 0.9475, 0.9323, 0.9475, 0.8612, 0.9749, 0.8263, 0.9749, 0.8177, 0.9475, 0.8698, 0.9475, 0.7987, 0.9749, 0.7638, 0.9749, 0.7552, 0.9475, 0.8073, 0.9475, 0.7362, 0.9749, 0.7013, 0.9749, 0.6927, 0.9475, 0.7448, 0.9475, 0.6737, 0.9749, 0.6388, 0.9749, 0.6302, 0.9475, 0.6823, 0.9475, 0.6112, 0.9749, 0.5763, 0.9749, 0.5677, 0.9475, 0.6198, 0.9475, 0.5487, 0.9749, 0.5138, 0.9749, 0.5052, 0.9475, 0.5573, 0.9475, 0.4862, 0.9749, 0.4513, 0.9749, 0.4427, 0.9475, 0.4948, 0.9475, 0.4237, 0.9749, 0.3888, 0.9749, 0.3802, 0.9475, 0.4323, 0.9475, 0.3612, 0.9749, 0.3263, 0.9749, 0.3177, 0.9475, 0.3698, 0.9475, 0.2987, 0.9749, 0.2638, 0.9749, 0.2552, 0.9475, 0.3073, 0.9475, 0.2362, 0.9749, 0.2013, 0.9749, 0.1927, 0.9475, 0.2448, 0.9475, 0.1737, 0.9749, 0.1388, 0.9749, 0.1302, 0.9475, 0.1823, 0.9475, 0.1112, 0.9749, 0.07626, 0.9749, 0.06765, 0.9475, 0.1198, 0.9475, 0.04874, 0.9749, 0.01376, 0.9749, 0.005154, 0.9475, 0.05735, 0.9475, 0.0, 0.9209, 0.0625, 0.9209, 0.05735, 0.9475, 0.005154, 0.9475, 1.0, 0.7393, 1.0, 0.9209, 0.9375, 0.9209, 0.9375, 0.7393, 0.6875, 0.9209, 0.75, 0.9209, 0.7448, 0.9475, 0.6927, 0.9475, 0.625, 0.9209, 0.6875, 0.9209, 0.6823, 0.9475, 0.6302, 0.9475, 0.5625, 0.9209, 0.625, 0.9209, 0.6198, 0.9475, 0.5677, 0.9475, 0.5, 0.9209, 0.5625, 0.9209, 0.5573, 0.9475, 0.5052, 0.9475, 0.4375, 0.9209, 0.5, 0.9209, 0.4948, 0.9475, 0.4427, 0.9475, 0.375, 0.9209, 0.4375, 0.9209, 0.4323, 0.9475, 0.3802, 0.9475, 0.3125, 0.9209, 0.375, 0.9209, 0.3698, 0.9475, 0.3177, 0.9475, 0.25, 0.9209, 0.3125, 0.9209, 0.3073, 0.9475, 0.2552, 0.9475, 0.1875, 0.9209, 0.25, 0.9209, 0.2448, 0.9475, 0.1927, 0.9475, 0.125, 0.9209, 0.1875, 0.9209, 0.1823, 0.9475, 0.1302, 0.9475, 0.0625, 0.9209, 0.125, 0.9209, 0.1198, 0.9475, 0.06765, 0.9475, 0.8125, 0.9209, 0.875, 0.9209, 0.8698, 0.9475, 0.8177, 0.9475, 0.75, 0.9209, 0.8125, 0.9209, 0.8073, 0.9475, 0.7552, 0.9475, 0.75, 0.49, 0.8418, 0.4717, 0.9197, 0.4197, 0.9717, 0.3418, 0.99, 0.25, 0.9717, 0.1582, 0.9197, 0.08029, 0.8418, 0.02827, 0.75, 0.01, 0.6582, 0.02827, 0.5803, 0.08029, 0.5283, 0.1582, 0.51, 0.25, 0.5283, 0.3418, 0.5803, 0.4197, 0.6582, 0.4717, 0.9513, 0.9749, 0.9862, 0.9749, 0.9745, 1.0, 0.963, 1.0, 0.9375, 0.7393, 0.9375, 0.9209, 0.875, 0.9209, 0.875, 0.7393, 0.875, 0.7393, 0.875, 0.9209, 0.8125, 0.9209, 0.8125, 0.7393, 0.8125, 0.7393, 0.8125, 0.9209, 0.75, 0.9209, 0.75, 0.7393, 0.75, 0.7393, 0.75, 0.9209, 0.6875, 0.9209, 0.6875, 0.7393, 0.6875, 0.7393, 0.6875, 0.9209, 0.625, 0.9209, 0.625, 0.7393, 0.625, 0.7393, 0.625, 0.9209, 0.5625, 0.9209, 0.5625, 0.7393, 0.5625, 0.7393, 0.5625, 0.9209, 0.5, 0.9209, 0.5, 0.7393, 0.5, 0.7393, 0.5, 0.9209, 0.4375, 0.9209, 0.4375, 0.7393, 0.4375, 0.7393, 0.4375, 0.9209, 0.375, 0.9209, 0.375, 0.7393, 0.375, 0.7393, 0.375, 0.9209, 0.3125, 0.9209, 0.3125, 0.7393, 0.3125, 0.7393, 0.3125, 0.9209, 0.25, 0.9209, 0.25, 0.7393, 0.25, 0.7393, 0.25, 0.9209, 0.1875, 0.9209, 0.1875, 0.7393, 0.1875, 0.7393, 0.1875, 0.9209, 0.125, 0.9209, 0.125, 0.7393, 0.125, 0.7393, 0.125, 0.9209, 0.0625, 0.9209, 0.0625, 0.7393, 0.0625, 0.7393, 0.0625, 0.9209, 0.0, 0.9209, 0.0, 0.7393, 0.2668, 0.2905, 0.25, 0.2938, 0.2332, 0.2905, 0.219, 0.281, 0.2095, 0.2668, 0.2062, 0.25, 0.2095, 0.2332, 0.219, 0.219, 0.2332, 0.2095, 0.25, 0.2062, 0.2668, 0.2095, 0.281, 0.219, 0.2905, 0.2332, 0.2938, 0.25, 0.2905, 0.2668, 0.281, 0.281, 0.01376, 0.9749, 0.04874, 0.9749, 0.03696, 1.0, 0.02554, 1.0, 0.8888, 0.9749, 0.9237, 0.9749, 0.912, 1.0, 0.9005, 1.0, 0.8263, 0.9749, 0.8612, 0.9749, 0.8495, 1.0, 0.838, 1.0, 0.7638, 0.9749, 0.7987, 0.9749, 0.787, 1.0, 0.7755, 1.0, 0.7013, 0.9749, 0.7362, 0.9749, 0.7245, 1.0, 0.713, 1.0, 0.6388, 0.9749, 0.6737, 0.9749, 0.662, 1.0, 0.6505, 1.0, 0.5763, 0.9749, 0.6112, 0.9749, 0.5995, 1.0, 0.588, 1.0, 0.5138, 0.9749, 0.5487, 0.9749, 0.537, 1.0, 0.5255, 1.0, 0.4513, 0.9749, 0.4862, 0.9749, 0.4745, 1.0, 0.463, 1.0, 0.3888, 0.9749, 0.4237, 0.9749, 0.412, 1.0, 0.4005, 1.0, 0.3263, 0.9749, 0.3612, 0.9749, 0.3495, 1.0, 0.338, 1.0, 0.2638, 0.9749, 0.2987, 0.9749, 0.287, 1.0, 0.2755, 1.0, 0.2013, 0.9749, 0.2362, 0.9749, 0.2245, 1.0, 0.213, 1.0, 0.1388, 0.9749, 0.1737, 0.9749, 0.162, 1.0, 0.1505, 1.0, 0.07626, 0.9749, 0.1112, 0.9749, 0.09946, 1.0, 0.08804, 1.0, 0.9375, 0.9209, 1.0, 0.9209, 0.9948, 0.9475, 0.9427, 0.9475, 0.875, 0.9209, 0.9375, 0.9209, 0.9323, 0.9475, 0.8802, 0.9475, 0.9862, 0.9749, 0.9513, 0.9749, 0.9427, 0.9475, 0.9948, 0.9475, 0.9237, 0.9749, 0.8888, 0.9749, 0.8802, 0.9475, 0.9323, 0.9475, 0.8612, 0.9749, 0.8263, 0.9749, 0.8177, 0.9475, 0.8698, 0.9475, 0.7987, 0.9749, 0.7638, 0.9749, 0.7552, 0.9475, 0.8073, 0.9475, 0.7362, 0.9749, 0.7013, 0.9749, 0.6927, 0.9475, 0.7448, 0.9475, 0.6737, 0.9749, 0.6388, 0.9749, 0.6302, 0.9475, 0.6823, 0.9475, 0.6112, 0.9749, 0.5763, 0.9749, 0.5677, 0.9475, 0.6198, 0.9475, 0.5487, 0.9749, 0.5138, 0.9749, 0.5052, 0.9475, 0.5573, 0.9475, 0.4862, 0.9749, 0.4513, 0.9749, 0.4427, 0.9475, 0.4948, 0.9475, 0.4237, 0.9749, 0.3888, 0.9749, 0.3802, 0.9475, 0.4323, 0.9475, 0.3612, 0.9749, 0.3263, 0.9749, 0.3177, 0.9475, 0.3698, 0.9475, 0.2987, 0.9749, 0.2638, 0.9749, 0.2552, 0.9475, 0.3073, 0.9475, 0.2362, 0.9749, 0.2013, 0.9749, 0.1927, 0.9475, 0.2448, 0.9475, 0.1737, 0.9749, 0.1388, 0.9749, 0.1302, 0.9475, 0.1823, 0.9475, 0.1112, 0.9749, 0.07626, 0.9749, 0.06765, 0.9475, 0.1198, 0.9475, 0.04874, 0.9749, 0.01376, 0.9749, 0.005154, 0.9475, 0.05735, 0.9475, 0.0, 0.9209, 0.0625, 0.9209, 0.05735, 0.9475, 0.005154, 0.9475, 0.0625, 0.6921, 0.0625, 0.7393, 0.0, 0.7393, 0.0, 0.6921, 0.125, 0.6921, 0.125, 0.7393, 0.0625, 0.7393, 0.0625, 0.6921, 0.1875, 0.6921, 0.1875, 0.7393, 0.125, 0.7393, 0.125, 0.6921, 0.25, 0.6921, 0.25, 0.7393, 0.1875, 0.7393, 0.1875, 0.6921, 0.3125, 0.6921, 0.3125, 0.7393, 0.25, 0.7393, 0.25, 0.6921, 0.375, 0.6921, 0.375, 0.7393, 0.3125, 0.7393, 0.3125, 0.6921, 0.4375, 0.6921, 0.4375, 0.7393, 0.375, 0.7393, 0.375, 0.6921, 0.5, 0.6921, 0.5, 0.7393, 0.4375, 0.7393, 0.4375, 0.6921, 0.5625, 0.6921, 0.5625, 0.7393, 0.5, 0.7393, 0.5, 0.6921, 0.625, 0.6921, 0.625, 0.7393, 0.5625, 0.7393, 0.5625, 0.6921, 0.6875, 0.6921, 0.6875, 0.7393, 0.625, 0.7393, 0.625, 0.6921, 0.75, 0.6921, 0.75, 0.7393, 0.6875, 0.7393, 0.6875, 0.6921, 0.8125, 0.6921, 0.8125, 0.7393, 0.75, 0.7393, 0.75, 0.6921, 0.875, 0.6921, 0.875, 0.7393, 0.8125, 0.7393, 0.8125, 0.6921, 0.9375, 0.6921, 0.9375, 0.7393, 0.875, 0.7393, 0.875, 0.6921, 1.0, 0.6921, 1.0, 0.7393, 0.9375, 0.7393, 0.9375, 0.6921, 1.0, 0.5, 1.0, 0.5485, 0.9375, 0.5485, 0.9375, 0.5, 1.0, 0.5485, 1.0, 0.5964, 0.9375, 0.5964, 0.9375, 0.5485, 1.0, 0.5964, 1.0, 0.6442, 0.9375, 0.6442, 0.9375, 0.5964, 1.0, 0.6442, 1.0, 0.6921, 0.9375, 0.6921, 0.9375, 0.6442, 0.9375, 0.5, 0.9375, 0.5485, 0.875, 0.5485, 0.875, 0.5, 0.9375, 0.5485, 0.9375, 0.5964, 0.875, 0.5964, 0.875, 0.5485, 0.9375, 0.5964, 0.9375, 0.6442, 0.875, 0.6442, 0.875, 0.5964, 0.9375, 0.6442, 0.9375, 0.6921, 0.875, 0.6921, 0.875, 0.6442, 0.875, 0.5, 0.875, 0.5485, 0.8125, 0.5485, 0.8125, 0.5, 0.875, 0.5485, 0.875, 0.5964, 0.8125, 0.5964, 0.8125, 0.5485, 0.875, 0.5964, 0.875, 0.6442, 0.8125, 0.6442, 0.8125, 0.5964, 0.875, 0.6442, 0.875, 0.6921, 0.8125, 0.6921, 0.8125, 0.6442, 0.8125, 0.5, 0.8125, 0.5485, 0.75, 0.5485, 0.75, 0.5, 0.8125, 0.5485, 0.8125, 0.5964, 0.75, 0.5964, 0.75, 0.5485, 0.8125, 0.5964, 0.8125, 0.6442, 0.75, 0.6442, 0.75, 0.5964, 0.8125, 0.6442, 0.8125, 0.6921, 0.75, 0.6921, 0.75, 0.6442, 0.75, 0.5, 0.75, 0.5485, 0.6875, 0.5485, 0.6875, 0.5, 0.75, 0.5485, 0.75, 0.5964, 0.6875, 0.5964, 0.6875, 0.5485, 0.75, 0.5964, 0.75, 0.6442, 0.6875, 0.6442, 0.6875, 0.5964, 0.75, 0.6442, 0.75, 0.6921, 0.6875, 0.6921, 0.6875, 0.6442, 0.6875, 0.5, 0.6875, 0.5485, 0.625, 0.5485, 0.625, 0.5, 0.6875, 0.5485, 0.6875, 0.5964, 0.625, 0.5964, 0.625, 0.5485, 0.6875, 0.5964, 0.6875, 0.6442, 0.625, 0.6442, 0.625, 0.5964, 0.6875, 0.6442, 0.6875, 0.6921, 0.625, 0.6921, 0.625, 0.6442, 0.625, 0.5, 0.625, 0.5485, 0.5625, 0.5485, 0.5625, 0.5, 0.625, 0.5485, 0.625, 0.5964, 0.5625, 0.5964, 0.5625, 0.5485, 0.625, 0.5964, 0.625, 0.6442, 0.5625, 0.6442, 0.5625, 0.5964, 0.625, 0.6442, 0.625, 0.6921, 0.5625, 0.6921, 0.5625, 0.6442, 0.5625, 0.5, 0.5625, 0.5485, 0.5, 0.5485, 0.5, 0.5, 0.5625, 0.5485, 0.5625, 0.5964, 0.5, 0.5964, 0.5, 0.5485, 0.5625, 0.5964, 0.5625, 0.6442, 0.5, 0.6442, 0.5, 0.5964, 0.5625, 0.6442, 0.5625, 0.6921, 0.5, 0.6921, 0.5, 0.6442, 0.5, 0.5, 0.5, 0.5485, 0.4375, 0.5485, 0.4375, 0.5, 0.5, 0.5485, 0.5, 0.5964, 0.4375, 0.5964, 0.4375, 0.5485, 0.5, 0.5964, 0.5, 0.6442, 0.4375, 0.6442, 0.4375, 0.5964, 0.5, 0.6442, 0.5, 0.6921, 0.4375, 0.6921, 0.4375, 0.6442, 0.4375, 0.5, 0.4375, 0.5485, 0.375, 0.5485, 0.375, 0.5, 0.4375, 0.5485, 0.4375, 0.5964, 0.375, 0.5964, 0.375, 0.5485, 0.4375, 0.5964, 0.4375, 0.6442, 0.375, 0.6442, 0.375, 0.5964, 0.4375, 0.6442, 0.4375, 0.6921, 0.375, 0.6921, 0.375, 0.6442, 0.375, 0.5, 0.375, 0.5485, 0.3125, 0.5485, 0.3125, 0.5, 0.375, 0.5485, 0.375, 0.5964, 0.3125, 0.5964, 0.3125, 0.5485, 0.375, 0.5964, 0.375, 0.6442, 0.3125, 0.6442, 0.3125, 0.5964, 0.375, 0.6442, 0.375, 0.6921, 0.3125, 0.6921, 0.3125, 0.6442, 0.3125, 0.5, 0.3125, 0.5485, 0.25, 0.5485, 0.25, 0.5, 0.3125, 0.5485, 0.3125, 0.5964, 0.25, 0.5964, 0.25, 0.5485, 0.3125, 0.5964, 0.3125, 0.6442, 0.25, 0.6442, 0.25, 0.5964, 0.3125, 0.6442, 0.3125, 0.6921, 0.25, 0.6921, 0.25, 0.6442, 0.25, 0.5, 0.25, 0.5485, 0.1875, 0.5485, 0.1875, 0.5, 0.25, 0.5485, 0.25, 0.5964, 0.1875, 0.5964, 0.1875, 0.5485, 0.25, 0.5964, 0.25, 0.6442, 0.1875, 0.6442, 0.1875, 0.5964, 0.25, 0.6442, 0.25, 0.6921, 0.1875, 0.6921, 0.1875, 0.6442, 0.1875, 0.5, 0.1875, 0.5485, 0.125, 0.5485, 0.125, 0.5, 0.1875, 0.5485, 0.1875, 0.5964, 0.125, 0.5964, 0.125, 0.5485, 0.1875, 0.5964, 0.1875, 0.6442, 0.125, 0.6442, 0.125, 0.5964, 0.1875, 0.6442, 0.1875, 0.6921, 0.125, 0.6921, 0.125, 0.6442, 0.125, 0.5, 0.125, 0.5485, 0.0625, 0.5485, 0.0625, 0.5, 0.125, 0.5485, 0.125, 0.5964, 0.0625, 0.5964, 0.0625, 0.5485, 0.125, 0.5964, 0.125, 0.6442, 0.0625, 0.6442, 0.0625, 0.5964, 0.125, 0.6442, 0.125, 0.6921, 0.0625, 0.6921, 0.0625, 0.6442, 0.0625, 0.5, 0.0625, 0.5485, 0.0, 0.5485, 0.0, 0.5, 0.0625, 0.5485, 0.0625, 0.5964, 0.0, 0.5964, 0.0, 0.5485, 0.0625, 0.5964, 0.0625, 0.6442, 0.0, 0.6442, 0.0, 0.5964, 0.0625, 0.6442, 0.0625, 0.6921, 0.0, 0.6921, 0.0, 0.6442, 1.0, 0.7393, 1.0, 0.9209, 0.9375, 0.9209, 0.9375, 0.7393, 0.6875, 0.9209, 0.75, 0.9209, 0.7448, 0.9475, 0.6927, 0.9475, 0.625, 0.9209, 0.6875, 0.9209, 0.6823, 0.9475, 0.6302, 0.9475, 0.5625, 0.9209, 0.625, 0.9209, 0.6198, 0.9475, 0.5677, 0.9475, 0.5, 0.9209, 0.5625, 0.9209, 0.5573, 0.9475, 0.5052, 0.9475, 0.4375, 0.9209, 0.5, 0.9209, 0.4948, 0.9475, 0.4427, 0.9475, 0.375, 0.9209, 0.4375, 0.9209, 0.4323, 0.9475, 0.3802, 0.9475, 0.3125, 0.9209, 0.375, 0.9209, 0.3698, 0.9475, 0.3177, 0.9475, 0.25, 0.9209, 0.3125, 0.9209, 0.3073, 0.9475, 0.2552, 0.9475, 0.1875, 0.9209, 0.25, 0.9209, 0.2448, 0.9475, 0.1927, 0.9475, 0.125, 0.9209, 0.1875, 0.9209, 0.1823, 0.9475, 0.1302, 0.9475, 0.0625, 0.9209, 0.125, 0.9209, 0.1198, 0.9475, 0.06765, 0.9475, 0.8125, 0.9209, 0.875, 0.9209, 0.8698, 0.9475, 0.8177, 0.9475, 0.75, 0.9209, 0.8125, 0.9209, 0.8073, 0.9475, 0.7552, 0.9475, 0.75, 0.49, 0.8418, 0.4717, 0.9197, 0.4197, 0.9717, 0.3418, 0.99, 0.25, 0.9717, 0.1582, 0.9197, 0.08029, 0.8418, 0.02827, 0.75, 0.01, 0.6582, 0.02827, 0.5803, 0.08029, 0.5283, 0.1582, 0.51, 0.25, 0.5283, 0.3418, 0.5803, 0.4197, 0.6582, 0.4717, 0.9513, 0.9749, 0.9862, 0.9749, 0.9745, 1.0, 0.963, 1.0, 0.9375, 0.7393, 0.9375, 0.9209, 0.875, 0.9209, 0.875, 0.7393, 0.875, 0.7393, 0.875, 0.9209, 0.8125, 0.9209, 0.8125, 0.7393, 0.8125, 0.7393, 0.8125, 0.9209, 0.75, 0.9209, 0.75, 0.7393, 0.75, 0.7393, 0.75, 0.9209, 0.6875, 0.9209, 0.6875, 0.7393, 0.6875, 0.7393, 0.6875, 0.9209, 0.625, 0.9209, 0.625, 0.7393, 0.625, 0.7393, 0.625, 0.9209, 0.5625, 0.9209, 0.5625, 0.7393, 0.5625, 0.7393, 0.5625, 0.9209, 0.5, 0.9209, 0.5, 0.7393, 0.5, 0.7393, 0.5, 0.9209, 0.4375, 0.9209, 0.4375, 0.7393, 0.4375, 0.7393, 0.4375, 0.9209, 0.375, 0.9209, 0.375, 0.7393, 0.375, 0.7393, 0.375, 0.9209, 0.3125, 0.9209, 0.3125, 0.7393, 0.3125, 0.7393, 0.3125, 0.9209, 0.25, 0.9209, 0.25, 0.7393, 0.25, 0.7393, 0.25, 0.9209, 0.1875, 0.9209, 0.1875, 0.7393, 0.1875, 0.7393, 0.1875, 0.9209, 0.125, 0.9209, 0.125, 0.7393, 0.125, 0.7393, 0.125, 0.9209, 0.0625, 0.9209, 0.0625, 0.7393, 0.0625, 0.7393, 0.0625, 0.9209, 0.0, 0.9209, 0.0, 0.7393, 0.2668, 0.2905, 0.25, 0.2938, 0.2332, 0.2905, 0.219, 0.281, 0.2095, 0.2668, 0.2062, 0.25, 0.2095, 0.2332, 0.219, 0.219, 0.2332, 0.2095, 0.25, 0.2062, 0.2668, 0.2095, 0.281, 0.219, 0.2905, 0.2332, 0.2938, 0.25, 0.2905, 0.2668, 0.281, 0.281, 0.01376, 0.9749, 0.04874, 0.9749, 0.03696, 1.0, 0.02554, 1.0, 0.8888, 0.9749, 0.9237, 0.9749, 0.912, 1.0, 0.9005, 1.0, 0.8263, 0.9749, 0.8612, 0.9749, 0.8495, 1.0, 0.838, 1.0, 0.7638, 0.9749, 0.7987, 0.9749, 0.787, 1.0, 0.7755, 1.0, 0.7013, 0.9749, 0.7362, 0.9749, 0.7245, 1.0, 0.713, 1.0, 0.6388, 0.9749, 0.6737, 0.9749, 0.662, 1.0, 0.6505, 1.0, 0.5763, 0.9749, 0.6112, 0.9749, 0.5995, 1.0, 0.588, 1.0, 0.5138, 0.9749, 0.5487, 0.9749, 0.537, 1.0, 0.5255, 1.0, 0.4513, 0.9749, 0.4862, 0.9749, 0.4745, 1.0, 0.463, 1.0, 0.3888, 0.9749, 0.4237, 0.9749, 0.412, 1.0, 0.4005, 1.0, 0.3263, 0.9749, 0.3612, 0.9749, 0.3495, 1.0, 0.338, 1.0, 0.2638, 0.9749, 0.2987, 0.9749, 0.287, 1.0, 0.2755, 1.0, 0.2013, 0.9749, 0.2362, 0.9749, 0.2245, 1.0, 0.213, 1.0, 0.1388, 0.9749, 0.1737, 0.9749, 0.162, 1.0, 0.1505, 1.0, 0.07626, 0.9749, 0.1112, 0.9749, 0.09946, 1.0, 0.08804, 1.0, 0.9375, 0.9209, 1.0, 0.9209, 0.9948, 0.9475, 0.9427, 0.9475, 0.875, 0.9209, 0.9375, 0.9209, 0.9323, 0.9475, 0.8802, 0.9475, 0.9862, 0.9749, 0.9513, 0.9749, 0.9427, 0.9475, 0.9948, 0.9475, 0.9237, 0.9749, 0.8888, 0.9749, 0.8802, 0.9475, 0.9323, 0.9475, 0.8612, 0.9749, 0.8263, 0.9749, 0.8177, 0.9475, 0.8698, 0.9475, 0.7987, 0.9749, 0.7638, 0.9749, 0.7552, 0.9475, 0.8073, 0.9475, 0.7362, 0.9749, 0.7013, 0.9749, 0.6927, 0.9475, 0.7448, 0.9475, 0.6737, 0.9749, 0.6388, 0.9749, 0.6302, 0.9475, 0.6823, 0.9475, 0.6112, 0.9749, 0.5763, 0.9749, 0.5677, 0.9475, 0.6198, 0.9475, 0.5487, 0.9749, 0.5138, 0.9749, 0.5052, 0.9475, 0.5573, 0.9475, 0.4862, 0.9749, 0.4513, 0.9749, 0.4427, 0.9475, 0.4948, 0.9475, 0.4237, 0.9749, 0.3888, 0.9749, 0.3802, 0.9475, 0.4323, 0.9475, 0.3612, 0.9749, 0.3263, 0.9749, 0.3177, 0.9475, 0.3698, 0.9475, 0.2987, 0.9749, 0.2638, 0.9749, 0.2552, 0.9475, 0.3073, 0.9475, 0.2362, 0.9749, 0.2013, 0.9749, 0.1927, 0.9475, 0.2448, 0.9475, 0.1737, 0.9749, 0.1388, 0.9749, 0.1302, 0.9475, 0.1823, 0.9475, 0.1112, 0.9749, 0.07626, 0.9749, 0.06765, 0.9475, 0.1198, 0.9475, 0.04874, 0.9749, 0.01376, 0.9749, 0.005154, 0.9475, 0.05735, 0.9475, 0.0, 0.9209, 0.0625, 0.9209, 0.05735, 0.9475, 0.005154, 0.9475, 0.0625, 0.6921, 0.0625, 0.7393, 0.0, 0.7393, 0.0, 0.6921, 0.125, 0.6921, 0.125, 0.7393, 0.0625, 0.7393, 0.0625, 0.6921, 0.1875, 0.6921, 0.1875, 0.7393, 0.125, 0.7393, 0.125, 0.6921, 0.25, 0.6921, 0.25, 0.7393, 0.1875, 0.7393, 0.1875, 0.6921, 0.3125, 0.6921, 0.3125, 0.7393, 0.25, 0.7393, 0.25, 0.6921, 0.375, 0.6921, 0.375, 0.7393, 0.3125, 0.7393, 0.3125, 0.6921, 0.4375, 0.6921, 0.4375, 0.7393, 0.375, 0.7393, 0.375, 0.6921, 0.5, 0.6921, 0.5, 0.7393, 0.4375, 0.7393, 0.4375, 0.6921, 0.5625, 0.6921, 0.5625, 0.7393, 0.5, 0.7393, 0.5, 0.6921, 0.625, 0.6921, 0.625, 0.7393, 0.5625, 0.7393, 0.5625, 0.6921, 0.6875, 0.6921, 0.6875, 0.7393, 0.625, 0.7393, 0.625, 0.6921, 0.75, 0.6921, 0.75, 0.7393, 0.6875, 0.7393, 0.6875, 0.6921, 0.8125, 0.6921, 0.8125, 0.7393, 0.75, 0.7393, 0.75, 0.6921, 0.875, 0.6921, 0.875, 0.7393, 0.8125, 0.7393, 0.8125, 0.6921, 0.9375, 0.6921, 0.9375, 0.7393, 0.875, 0.7393, 0.875, 0.6921, 1.0, 0.6921, 1.0, 0.7393, 0.9375, 0.7393, 0.9375, 0.6921, 1.0, 0.5, 1.0, 0.5485, 0.9375, 0.5485, 0.9375, 0.5, 1.0, 0.5485, 1.0, 0.5964, 0.9375, 0.5964, 0.9375, 0.5485, 1.0, 0.5964, 1.0, 0.6442, 0.9375, 0.6442, 0.9375, 0.5964, 1.0, 0.6442, 1.0, 0.6921, 0.9375, 0.6921, 0.9375, 0.6442, 0.9375, 0.5, 0.9375, 0.5485, 0.875, 0.5485, 0.875, 0.5, 0.9375, 0.5485, 0.9375, 0.5964, 0.875, 0.5964, 0.875, 0.5485, 0.9375, 0.5964, 0.9375, 0.6442, 0.875, 0.6442, 0.875, 0.5964, 0.9375, 0.6442, 0.9375, 0.6921, 0.875, 0.6921, 0.875, 0.6442, 0.875, 0.5, 0.875, 0.5485, 0.8125, 0.5485, 0.8125, 0.5, 0.875, 0.5485, 0.875, 0.5964, 0.8125, 0.5964, 0.8125, 0.5485, 0.875, 0.5964, 0.875, 0.6442, 0.8125, 0.6442, 0.8125, 0.5964, 0.875, 0.6442, 0.875, 0.6921, 0.8125, 0.6921, 0.8125, 0.6442, 0.8125, 0.5, 0.8125, 0.5485, 0.75, 0.5485, 0.75, 0.5, 0.8125, 0.5485, 0.8125, 0.5964, 0.75, 0.5964, 0.75, 0.5485, 0.8125, 0.5964, 0.8125, 0.6442, 0.75, 0.6442, 0.75, 0.5964, 0.8125, 0.6442, 0.8125, 0.6921, 0.75, 0.6921, 0.75, 0.6442, 0.75, 0.5, 0.75, 0.5485, 0.6875, 0.5485, 0.6875, 0.5, 0.75, 0.5485, 0.75, 0.5964, 0.6875, 0.5964, 0.6875, 0.5485, 0.75, 0.5964, 0.75, 0.6442, 0.6875, 0.6442, 0.6875, 0.5964, 0.75, 0.6442, 0.75, 0.6921, 0.6875, 0.6921, 0.6875, 0.6442, 0.6875, 0.5, 0.6875, 0.5485, 0.625, 0.5485, 0.625, 0.5, 0.6875, 0.5485, 0.6875, 0.5964, 0.625, 0.5964, 0.625, 0.5485, 0.6875, 0.5964, 0.6875, 0.6442, 0.625, 0.6442, 0.625, 0.5964, 0.6875, 0.6442, 0.6875, 0.6921, 0.625, 0.6921, 0.625, 0.6442, 0.625, 0.5, 0.625, 0.5485, 0.5625, 0.5485, 0.5625, 0.5, 0.625, 0.5485, 0.625, 0.5964, 0.5625, 0.5964, 0.5625, 0.5485, 0.625, 0.5964, 0.625, 0.6442, 0.5625, 0.6442, 0.5625, 0.5964, 0.625, 0.6442, 0.625, 0.6921, 0.5625, 0.6921, 0.5625, 0.6442, 0.5625, 0.5, 0.5625, 0.5485, 0.5, 0.5485, 0.5, 0.5, 0.5625, 0.5485, 0.5625, 0.5964, 0.5, 0.5964, 0.5, 0.5485, 0.5625, 0.5964, 0.5625, 0.6442, 0.5, 0.6442, 0.5, 0.5964, 0.5625, 0.6442, 0.5625, 0.6921, 0.5, 0.6921, 0.5, 0.6442, 0.5, 0.5, 0.5, 0.5485, 0.4375, 0.5485, 0.4375, 0.5, 0.5, 0.5485, 0.5, 0.5964, 0.4375, 0.5964, 0.4375, 0.5485, 0.5, 0.5964, 0.5, 0.6442, 0.4375, 0.6442, 0.4375, 0.5964, 0.5, 0.6442, 0.5, 0.6921, 0.4375, 0.6921, 0.4375, 0.6442, 0.4375, 0.5, 0.4375, 0.5485, 0.375, 0.5485, 0.375, 0.5, 0.4375, 0.5485, 0.4375, 0.5964, 0.375, 0.5964, 0.375, 0.5485, 0.4375, 0.5964, 0.4375, 0.6442, 0.375, 0.6442, 0.375, 0.5964, 0.4375, 0.6442, 0.4375, 0.6921, 0.375, 0.6921, 0.375, 0.6442, 0.375, 0.5, 0.375, 0.5485, 0.3125, 0.5485, 0.3125, 0.5, 0.375, 0.5485, 0.375, 0.5964, 0.3125, 0.5964, 0.3125, 0.5485, 0.375, 0.5964, 0.375, 0.6442, 0.3125, 0.6442, 0.3125, 0.5964, 0.375, 0.6442, 0.375, 0.6921, 0.3125, 0.6921, 0.3125, 0.6442, 0.3125, 0.5, 0.3125, 0.5485, 0.25, 0.5485, 0.25, 0.5, 0.3125, 0.5485, 0.3125, 0.5964, 0.25, 0.5964, 0.25, 0.5485, 0.3125, 0.5964, 0.3125, 0.6442, 0.25, 0.6442, 0.25, 0.5964, 0.3125, 0.6442, 0.3125, 0.6921, 0.25, 0.6921, 0.25, 0.6442, 0.25, 0.5, 0.25, 0.5485, 0.1875, 0.5485, 0.1875, 0.5, 0.25, 0.5485, 0.25, 0.5964, 0.1875, 0.5964, 0.1875, 0.5485, 0.25, 0.5964, 0.25, 0.6442, 0.1875, 0.6442, 0.1875, 0.5964, 0.25, 0.6442, 0.25, 0.6921, 0.1875, 0.6921, 0.1875, 0.6442, 0.1875, 0.5, 0.1875, 0.5485, 0.125, 0.5485, 0.125, 0.5, 0.1875, 0.5485, 0.1875, 0.5964, 0.125, 0.5964, 0.125, 0.5485, 0.1875, 0.5964, 0.1875, 0.6442, 0.125, 0.6442, 0.125, 0.5964, 0.1875, 0.6442, 0.1875, 0.6921, 0.125, 0.6921, 0.125, 0.6442, 0.125, 0.5, 0.125, 0.5485, 0.0625, 0.5485, 0.0625, 0.5, 0.125, 0.5485, 0.125, 0.5964, 0.0625, 0.5964, 0.0625, 0.5485, 0.125, 0.5964, 0.125, 0.6442, 0.0625, 0.6442, 0.0625, 0.5964, 0.125, 0.6442, 0.125, 0.6921, 0.0625, 0.6921, 0.0625, 0.6442, 0.0625, 0.5, 0.0625, 0.5485, 0.0, 0.5485, 0.0, 0.5, 0.0625, 0.5485, 0.0625, 0.5964, 0.0, 0.5964, 0.0, 0.5485, 0.0625, 0.5964, 0.0625, 0.6442, 0.0, 0.6442, 0.0, 0.5964, 0.0625, 0.6442, 0.0625, 0.6921, 0.0, 0.6921, 0.0, 0.6442, 1.0, 0.7393, 1.0, 0.9209, 0.9375, 0.9209, 0.9375, 0.7393, 0.6875, 0.9209, 0.75, 0.9209, 0.7448, 0.9475, 0.6927, 0.9475, 0.625, 0.9209, 0.6875, 0.9209, 0.6823, 0.9475, 0.6302, 0.9475, 0.5625, 0.9209, 0.625, 0.9209, 0.6198, 0.9475, 0.5677, 0.9475, 0.5, 0.9209, 0.5625, 0.9209, 0.5573, 0.9475, 0.5052, 0.9475, 0.4375, 0.9209, 0.5, 0.9209, 0.4948, 0.9475, 0.4427, 0.9475, 0.375, 0.9209, 0.4375, 0.9209, 0.4323, 0.9475, 0.3802, 0.9475, 0.3125, 0.9209, 0.375, 0.9209, 0.3698, 0.9475, 0.3177, 0.9475, 0.25, 0.9209, 0.3125, 0.9209, 0.3073, 0.9475, 0.2552, 0.9475, 0.1875, 0.9209, 0.25, 0.9209, 0.2448, 0.9475, 0.1927, 0.9475, 0.125, 0.9209, 0.1875, 0.9209, 0.1823, 0.9475, 0.1302, 0.9475, 0.0625, 0.9209, 0.125, 0.9209, 0.1198, 0.9475, 0.06765, 0.9475, 0.8125, 0.9209, 0.875, 0.9209, 0.8698, 0.9475, 0.8177, 0.9475, 0.75, 0.9209, 0.8125, 0.9209, 0.8073, 0.9475, 0.7552, 0.9475, 0.75, 0.49, 0.8418, 0.4717, 0.9197, 0.4197, 0.9717, 0.3418, 0.99, 0.25, 0.9717, 0.1582, 0.9197, 0.08029, 0.8418, 0.02827, 0.75, 0.01, 0.6582, 0.02827, 0.5803, 0.08029, 0.5283, 0.1582, 0.51, 0.25, 0.5283, 0.3418, 0.5803, 0.4197, 0.6582, 0.4717, 0.9513, 0.9749, 0.9862, 0.9749, 0.9745, 1.0, 0.963, 1.0, 0.9375, 0.7393, 0.9375, 0.9209, 0.875, 0.9209, 0.875, 0.7393, 0.875, 0.7393, 0.875, 0.9209, 0.8125, 0.9209, 0.8125, 0.7393, 0.8125, 0.7393, 0.8125, 0.9209, 0.75, 0.9209, 0.75, 0.7393, 0.75, 0.7393, 0.75, 0.9209, 0.6875, 0.9209, 0.6875, 0.7393, 0.6875, 0.7393, 0.6875, 0.9209, 0.625, 0.9209, 0.625, 0.7393, 0.625, 0.7393, 0.625, 0.9209, 0.5625, 0.9209, 0.5625, 0.7393, 0.5625, 0.7393, 0.5625, 0.9209, 0.5, 0.9209, 0.5, 0.7393, 0.5, 0.7393, 0.5, 0.9209, 0.4375, 0.9209, 0.4375, 0.7393, 0.4375, 0.7393, 0.4375, 0.9209, 0.375, 0.9209, 0.375, 0.7393, 0.375, 0.7393, 0.375, 0.9209, 0.3125, 0.9209, 0.3125, 0.7393, 0.3125, 0.7393, 0.3125, 0.9209, 0.25, 0.9209, 0.25, 0.7393, 0.25, 0.7393, 0.25, 0.9209, 0.1875, 0.9209, 0.1875, 0.7393, 0.1875, 0.7393, 0.1875, 0.9209, 0.125, 0.9209, 0.125, 0.7393, 0.125, 0.7393, 0.125, 0.9209, 0.0625, 0.9209, 0.0625, 0.7393, 0.0625, 0.7393, 0.0625, 0.9209, 0.0, 0.9209, 0.0, 0.7393, 0.2668, 0.2905, 0.25, 0.2938, 0.2332, 0.2905, 0.219, 0.281, 0.2095, 0.2668, 0.2062, 0.25, 0.2095, 0.2332, 0.219, 0.219, 0.2332, 0.2095, 0.25, 0.2062, 0.2668, 0.2095, 0.281, 0.219, 0.2905, 0.2332, 0.2938, 0.25, 0.2905, 0.2668, 0.281, 0.281, 0.01376, 0.9749, 0.04874, 0.9749, 0.03696, 1.0, 0.02554, 1.0, 0.8888, 0.9749, 0.9237, 0.9749, 0.912, 1.0, 0.9005, 1.0, 0.8263, 0.9749, 0.8612, 0.9749, 0.8495, 1.0, 0.838, 1.0, 0.7638, 0.9749, 0.7987, 0.9749, 0.787, 1.0, 0.7755, 1.0, 0.7013, 0.9749, 0.7362, 0.9749, 0.7245, 1.0, 0.713, 1.0, 0.6388, 0.9749, 0.6737, 0.9749, 0.662, 1.0, 0.6505, 1.0, 0.5763, 0.9749, 0.6112, 0.9749, 0.5995, 1.0, 0.588, 1.0, 0.5138, 0.9749, 0.5487, 0.9749, 0.537, 1.0, 0.5255, 1.0, 0.4513, 0.9749, 0.4862, 0.9749, 0.4745, 1.0, 0.463, 1.0, 0.3888, 0.9749, 0.4237, 0.9749, 0.412, 1.0, 0.4005, 1.0, 0.3263, 0.9749, 0.3612, 0.9749, 0.3495, 1.0, 0.338, 1.0, 0.2638, 0.9749, 0.2987, 0.9749, 0.287, 1.0, 0.2755, 1.0, 0.2013, 0.9749, 0.2362, 0.9749, 0.2245, 1.0, 0.213, 1.0, 0.1388, 0.9749, 0.1737, 0.9749, 0.162, 1.0, 0.1505, 1.0, 0.07626, 0.9749, 0.1112, 0.9749, 0.09946, 1.0, 0.08804, 1.0, 0.9375, 0.9209, 1.0, 0.9209, 0.9948, 0.9475, 0.9427, 0.9475, 0.875, 0.9209, 0.9375, 0.9209, 0.9323, 0.9475, 0.8802, 0.9475, 0.9862, 0.9749, 0.9513, 0.9749, 0.9427, 0.9475, 0.9948, 0.9475, 0.9237, 0.9749, 0.8888, 0.9749, 0.8802, 0.9475, 0.9323, 0.9475, 0.8612, 0.9749, 0.8263, 0.9749, 0.8177, 0.9475, 0.8698, 0.9475, 0.7987, 0.9749, 0.7638, 0.9749, 0.7552, 0.9475, 0.8073, 0.9475, 0.7362, 0.9749, 0.7013, 0.9749, 0.6927, 0.9475, 0.7448, 0.9475, 0.6737, 0.9749, 0.6388, 0.9749, 0.6302, 0.9475, 0.6823, 0.9475, 0.6112, 0.9749, 0.5763, 0.9749, 0.5677, 0.9475, 0.6198, 0.9475, 0.5487, 0.9749, 0.5138, 0.9749, 0.5052, 0.9475, 0.5573, 0.9475, 0.4862, 0.9749, 0.4513, 0.9749, 0.4427, 0.9475, 0.4948, 0.9475, 0.4237, 0.9749, 0.3888, 0.9749, 0.3802, 0.9475, 0.4323, 0.9475, 0.3612, 0.9749, 0.3263, 0.9749, 0.3177, 0.9475, 0.3698, 0.9475, 0.2987, 0.9749, 0.2638, 0.9749, 0.2552, 0.9475, 0.3073, 0.9475, 0.2362, 0.9749, 0.2013, 0.9749, 0.1927, 0.9475, 0.2448, 0.9475, 0.1737, 0.9749, 0.1388, 0.9749, 0.1302, 0.9475, 0.1823, 0.9475, 0.1112, 0.9749, 0.07626, 0.9749, 0.06765, 0.9475, 0.1198, 0.9475, 0.04874, 0.9749, 0.01376, 0.9749, 0.005154, 0.9475, 0.05735, 0.9475, 0.0, 0.9209, 0.0625, 0.9209, 0.05735, 0.9475, 0.005154, 0.9475, 0.0625, 0.6921, 0.0625, 0.7393, 0.0, 0.7393, 0.0, 0.6921, 0.125, 0.6921, 0.125, 0.7393, 0.0625, 0.7393, 0.0625, 0.6921, 0.1875, 0.6921, 0.1875, 0.7393, 0.125, 0.7393, 0.125, 0.6921, 0.25, 0.6921, 0.25, 0.7393, 0.1875, 0.7393, 0.1875, 0.6921, 0.3125, 0.6921, 0.3125, 0.7393, 0.25, 0.7393, 0.25, 0.6921, 0.375, 0.6921, 0.375, 0.7393, 0.3125, 0.7393, 0.3125, 0.6921, 0.4375, 0.6921, 0.4375, 0.7393, 0.375, 0.7393, 0.375, 0.6921, 0.5, 0.6921, 0.5, 0.7393, 0.4375, 0.7393, 0.4375, 0.6921, 0.5625, 0.6921, 0.5625, 0.7393, 0.5, 0.7393, 0.5, 0.6921, 0.625, 0.6921, 0.625, 0.7393, 0.5625, 0.7393, 0.5625, 0.6921, 0.6875, 0.6921, 0.6875, 0.7393, 0.625, 0.7393, 0.625, 0.6921, 0.75, 0.6921, 0.75, 0.7393, 0.6875, 0.7393, 0.6875, 0.6921, 0.8125, 0.6921, 0.8125, 0.7393, 0.75, 0.7393, 0.75, 0.6921, 0.875, 0.6921, 0.875, 0.7393, 0.8125, 0.7393, 0.8125, 0.6921, 0.9375, 0.6921, 0.9375, 0.7393, 0.875, 0.7393, 0.875, 0.6921, 1.0, 0.6921, 1.0, 0.7393, 0.9375, 0.7393, 0.9375, 0.6921, 1.0, 0.5, 1.0, 0.5485, 0.9375, 0.5485, 0.9375, 0.5, 1.0, 0.5485, 1.0, 0.5964, 0.9375, 0.5964, 0.9375, 0.5485, 1.0, 0.5964, 1.0, 0.6442, 0.9375, 0.6442, 0.9375, 0.5964, 1.0, 0.6442, 1.0, 0.6921, 0.9375, 0.6921, 0.9375, 0.6442, 0.9375, 0.5, 0.9375, 0.5485, 0.875, 0.5485, 0.875, 0.5, 0.9375, 0.5485, 0.9375, 0.5964, 0.875, 0.5964, 0.875, 0.5485, 0.9375, 0.5964, 0.9375, 0.6442, 0.875, 0.6442, 0.875, 0.5964, 0.9375, 0.6442, 0.9375, 0.6921, 0.875, 0.6921, 0.875, 0.6442, 0.875, 0.5, 0.875, 0.5485, 0.8125, 0.5485, 0.8125, 0.5, 0.875, 0.5485, 0.875, 0.5964, 0.8125, 0.5964, 0.8125, 0.5485, 0.875, 0.5964, 0.875, 0.6442, 0.8125, 0.6442, 0.8125, 0.5964, 0.875, 0.6442, 0.875, 0.6921, 0.8125, 0.6921, 0.8125, 0.6442, 0.8125, 0.5, 0.8125, 0.5485, 0.75, 0.5485, 0.75, 0.5, 0.8125, 0.5485, 0.8125, 0.5964, 0.75, 0.5964, 0.75, 0.5485, 0.8125, 0.5964, 0.8125, 0.6442, 0.75, 0.6442, 0.75, 0.5964, 0.8125, 0.6442, 0.8125, 0.6921, 0.75, 0.6921, 0.75, 0.6442, 0.75, 0.5, 0.75, 0.5485, 0.6875, 0.5485, 0.6875, 0.5, 0.75, 0.5485, 0.75, 0.5964, 0.6875, 0.5964, 0.6875, 0.5485, 0.75, 0.5964, 0.75, 0.6442, 0.6875, 0.6442, 0.6875, 0.5964, 0.75, 0.6442, 0.75, 0.6921, 0.6875, 0.6921, 0.6875, 0.6442, 0.6875, 0.5, 0.6875, 0.5485, 0.625, 0.5485, 0.625, 0.5, 0.6875, 0.5485, 0.6875, 0.5964, 0.625, 0.5964, 0.625, 0.5485, 0.6875, 0.5964, 0.6875, 0.6442, 0.625, 0.6442, 0.625, 0.5964, 0.6875, 0.6442, 0.6875, 0.6921, 0.625, 0.6921, 0.625, 0.6442, 0.625, 0.5, 0.625, 0.5485, 0.5625, 0.5485, 0.5625, 0.5, 0.625, 0.5485, 0.625, 0.5964, 0.5625, 0.5964, 0.5625, 0.5485, 0.625, 0.5964, 0.625, 0.6442, 0.5625, 0.6442, 0.5625, 0.5964, 0.625, 0.6442, 0.625, 0.6921, 0.5625, 0.6921, 0.5625, 0.6442, 0.5625, 0.5, 0.5625, 0.5485, 0.5, 0.5485, 0.5, 0.5, 0.5625, 0.5485, 0.5625, 0.5964, 0.5, 0.5964, 0.5, 0.5485, 0.5625, 0.5964, 0.5625, 0.6442, 0.5, 0.6442, 0.5, 0.5964, 0.5625, 0.6442, 0.5625, 0.6921, 0.5, 0.6921, 0.5, 0.6442, 0.5, 0.5, 0.5, 0.5485, 0.4375, 0.5485, 0.4375, 0.5, 0.5, 0.5485, 0.5, 0.5964, 0.4375, 0.5964, 0.4375, 0.5485, 0.5, 0.5964, 0.5, 0.6442, 0.4375, 0.6442, 0.4375, 0.5964, 0.5, 0.6442, 0.5, 0.6921, 0.4375, 0.6921, 0.4375, 0.6442, 0.4375, 0.5, 0.4375, 0.5485, 0.375, 0.5485, 0.375, 0.5, 0.4375, 0.5485, 0.4375, 0.5964, 0.375, 0.5964, 0.375, 0.5485, 0.4375, 0.5964, 0.4375, 0.6442, 0.375, 0.6442, 0.375, 0.5964, 0.4375, 0.6442, 0.4375, 0.6921, 0.375, 0.6921, 0.375, 0.6442, 0.375, 0.5, 0.375, 0.5485, 0.3125, 0.5485, 0.3125, 0.5, 0.375, 0.5485, 0.375, 0.5964, 0.3125, 0.5964, 0.3125, 0.5485, 0.375, 0.5964, 0.375, 0.6442, 0.3125, 0.6442, 0.3125, 0.5964, 0.375, 0.6442, 0.375, 0.6921, 0.3125, 0.6921, 0.3125, 0.6442, 0.3125, 0.5, 0.3125, 0.5485, 0.25, 0.5485, 0.25, 0.5, 0.3125, 0.5485, 0.3125, 0.5964, 0.25, 0.5964, 0.25, 0.5485, 0.3125, 0.5964, 0.3125, 0.6442, 0.25, 0.6442, 0.25, 0.5964, 0.3125, 0.6442, 0.3125, 0.6921, 0.25, 0.6921, 0.25, 0.6442, 0.25, 0.5, 0.25, 0.5485, 0.1875, 0.5485, 0.1875, 0.5, 0.25, 0.5485, 0.25, 0.5964, 0.1875, 0.5964, 0.1875, 0.5485, 0.25, 0.5964, 0.25, 0.6442, 0.1875, 0.6442, 0.1875, 0.5964, 0.25, 0.6442, 0.25, 0.6921, 0.1875, 0.6921, 0.1875, 0.6442, 0.1875, 0.5, 0.1875, 0.5485, 0.125, 0.5485, 0.125, 0.5, 0.1875, 0.5485, 0.1875, 0.5964, 0.125, 0.5964, 0.125, 0.5485, 0.1875, 0.5964, 0.1875, 0.6442, 0.125, 0.6442, 0.125, 0.5964, 0.1875, 0.6442, 0.1875, 0.6921, 0.125, 0.6921, 0.125, 0.6442, 0.125, 0.5, 0.125, 0.5485, 0.0625, 0.5485, 0.0625, 0.5, 0.125, 0.5485, 0.125, 0.5964, 0.0625, 0.5964, 0.0625, 0.5485, 0.125, 0.5964, 0.125, 0.6442, 0.0625, 0.6442, 0.0625, 0.5964, 0.125, 0.6442, 0.125, 0.6921, 0.0625, 0.6921, 0.0625, 0.6442, 0.0625, 0.5, 0.0625, 0.5485, 0.0, 0.5485, 0.0, 0.5, 0.0625, 0.5485, 0.0625, 0.5964, 0.0, 0.5964, 0.0, 0.5485, 0.0625, 0.5964, 0.0625, 0.6442, 0.0, 0.6442, 0.0, 0.5964, 0.0625, 0.6442, 0.0625, 0.6921, 0.0, 0.6921, 0.0, 0.6442])
me_cylinder.materials.append(mat_material_001)
me_cylinder.use_remesh_fix_poles = True
me_cylinder.use_remesh_preserve_attributes = False
me_cylinder.update()

# ---- objects
ob_cylinder = bpy.data.objects.new('Cylinder', me_cylinder)

# ---- transforms, parenting, visibility, modifiers, constraints
ob_cylinder.location = (0.0, 0.0, 0.0)

# ---- collection membership
col_collection.objects.link(ob_cylinder)

# ---- scene / render settings (as saved in the file)
scene.frame_start = 1; scene.frame_end = 250; scene.frame_set(1)
scene.render.engine = 'BLENDER_EEVEE_NEXT'
scene.cycles.sampling_pattern = 'TABULATED_SOBOL'
scene.cycles.use_light_tree = False
scene.view_settings.view_transform = 'Filmic'
bpy.context.view_layer.update()

# ---- added for rendering (the .blend has no active camera and no usable light): camera, sun
cam_auto = bpy.data.cameras.new('AutoCamera')
cam_auto.lens = 50.0
cam_auto.sensor_width = 36.0
cam_auto.clip_end = 1000.0
ob_auto_camera = bpy.data.objects.new('AutoCamera', cam_auto)
scene.collection.objects.link(ob_auto_camera)
ob_auto_camera.location = (11.9239, -14.7374, 14.8488)
ob_auto_camera.rotation_euler = (1.09748, -7.21219e-08, 0.694738)
scene.camera = ob_auto_camera
light_auto_sun = bpy.data.lights.new('AutoSun', 'SUN')
light_auto_sun.energy = 3.0
light_auto_sun.angle = 0.0523599
ob_auto_sun = bpy.data.objects.new('AutoSun', light_auto_sun)
scene.collection.objects.link(ob_auto_sun)
ob_auto_sun.rotation_euler = (0.872665, 0.174533, 0.523599)
bpy.context.view_layer.update()
